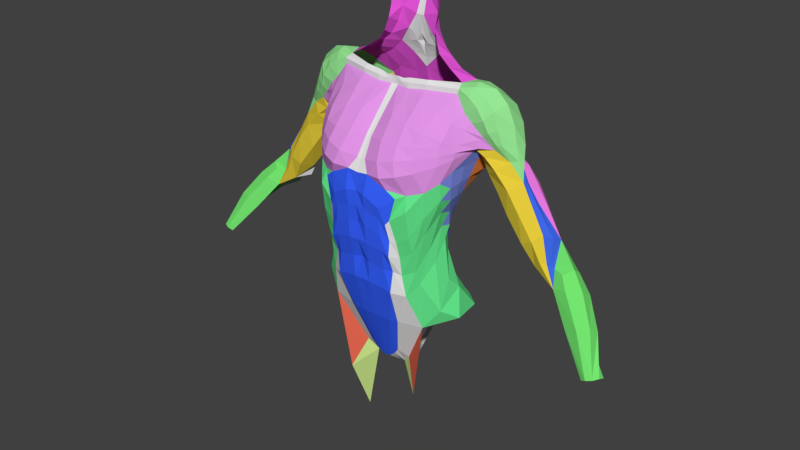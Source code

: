 # Source: FemaleMuscularAnatomy.blend  (saved by Blender 2.78.0; exported with 4.5.12 LTS)
import bpy
from mathutils import Matrix  # noqa: F401  (used for matrix-valued properties, if any)

bpy.ops.wm.read_factory_settings(use_empty=True)
scene = bpy.context.scene
scene.name = 'Scene'

# ---- collections
col_collection_1 = bpy.data.collections.new('Collection 1'); scene.collection.children.link(col_collection_1)

# ---- materials (node trees are filled in below, after node groups)
mat_general = bpy.data.materials.new('General')
mat_general.alpha_threshold = 0.0
mat_general.use_transparent_shadow = False
mat_general.roughness = 0.5
mat_rectus_abdominis = bpy.data.materials.new('Rectus Abdominis')
mat_rectus_abdominis.alpha_threshold = 0.0
mat_rectus_abdominis.use_transparent_shadow = False
mat_rectus_abdominis.diffuse_color = (0.03864, 0.1231, 1.0, 1.0)
mat_rectus_abdominis.roughness = 0.5
mat_external_oblique = bpy.data.materials.new('External Oblique')
mat_external_oblique.alpha_threshold = 0.0
mat_external_oblique.use_transparent_shadow = False
mat_external_oblique.diffuse_color = (0.1277, 0.8, 0.2671, 1.0)
mat_external_oblique.roughness = 0.5
mat_pectoralis_major = bpy.data.materials.new('Pectoralis Major')
mat_pectoralis_major.alpha_threshold = 0.0
mat_pectoralis_major.use_transparent_shadow = False
mat_pectoralis_major.diffuse_color = (0.7634, 0.298, 0.8, 1.0)
mat_pectoralis_major.roughness = 0.5
mat_pectineus = bpy.data.materials.new('Pectineus')
mat_pectineus.alpha_threshold = 0.0
mat_pectineus.use_transparent_shadow = False
mat_pectineus.diffuse_color = (0.8, 0.1407, 0.08262, 1.0)
mat_pectineus.roughness = 0.5
mat_adductor_longus = bpy.data.materials.new('Adductor Longus')
mat_adductor_longus.alpha_threshold = 0.0
mat_adductor_longus.use_transparent_shadow = False
mat_adductor_longus.diffuse_color = (0.599, 0.8, 0.2617, 1.0)
mat_adductor_longus.roughness = 0.5
mat_serratus_anterior = bpy.data.materials.new('Serratus Anterior')
mat_serratus_anterior.alpha_threshold = 0.0
mat_serratus_anterior.use_transparent_shadow = False
mat_serratus_anterior.diffuse_color = (0.2008, 0.2631, 0.8, 1.0)
mat_serratus_anterior.roughness = 0.5
mat_deltoid = bpy.data.materials.new('Deltoid')
mat_deltoid.alpha_threshold = 0.0
mat_deltoid.use_transparent_shadow = False
mat_deltoid.diffuse_color = (0.3014, 0.8, 0.2918, 1.0)
mat_deltoid.roughness = 0.5
mat_biceps = bpy.data.materials.new('Biceps')
mat_biceps.alpha_threshold = 0.0
mat_biceps.use_transparent_shadow = False
mat_biceps.diffuse_color = (0.8, 0.611, 0.04557, 1.0)
mat_biceps.roughness = 0.5
mat_trapezius = bpy.data.materials.new('Trapezius')
mat_trapezius.alpha_threshold = 0.0
mat_trapezius.use_transparent_shadow = False
mat_trapezius.diffuse_color = (0.8, 0.09637, 0.7025, 1.0)
mat_trapezius.roughness = 0.5
mat_infraspinatus = bpy.data.materials.new('Infraspinatus')
mat_infraspinatus.alpha_threshold = 0.0
mat_infraspinatus.use_transparent_shadow = False
mat_infraspinatus.diffuse_color = (0.8, 0.7154, 0.1353, 1.0)
mat_infraspinatus.roughness = 0.5
mat_teres_major_minor = bpy.data.materials.new('Teres Major-Minor')
mat_teres_major_minor.alpha_threshold = 0.0
mat_teres_major_minor.use_transparent_shadow = False
mat_teres_major_minor.diffuse_color = (0.06061, 0.132, 0.8, 1.0)
mat_teres_major_minor.roughness = 0.5
mat_latissimus_dorsi = bpy.data.materials.new('Latissimus Dorsi')
mat_latissimus_dorsi.alpha_threshold = 0.0
mat_latissimus_dorsi.use_transparent_shadow = False
mat_latissimus_dorsi.diffuse_color = (0.8, 0.2211, 0.04937, 1.0)
mat_latissimus_dorsi.roughness = 0.5
mat_triceps = bpy.data.materials.new('Triceps')
mat_triceps.alpha_threshold = 0.0
mat_triceps.use_transparent_shadow = False
mat_triceps.diffuse_color = (0.8, 0.1905, 0.7175, 1.0)
mat_triceps.roughness = 0.5
mat_brachialis = bpy.data.materials.new('Brachialis')
mat_brachialis.alpha_threshold = 0.0
mat_brachialis.use_transparent_shadow = False
mat_brachialis.diffuse_color = (0.0502, 0.1362, 0.8, 1.0)
mat_brachialis.roughness = 0.5
mat_brachioradialis_extensor_carpi_radialis_longus_brevis = bpy.data.materials.new('Brachioradialis-Extensor Carpi Radialis Longus/Brevis')
mat_brachioradialis_extensor_carpi_radialis_longus_brevis.alpha_threshold = 0.0
mat_brachioradialis_extensor_carpi_radialis_longus_brevis.use_transparent_shadow = False
mat_brachioradialis_extensor_carpi_radialis_longus_brevis.diffuse_color = (0.177, 0.8, 0.1638, 1.0)
mat_brachioradialis_extensor_carpi_radialis_longus_brevis.roughness = 0.5
mat_flexor_carpi_ulnaris_radialis = bpy.data.materials.new('Flexor Carpi Ulnaris/Radialis')
mat_flexor_carpi_ulnaris_radialis.alpha_threshold = 0.0
mat_flexor_carpi_ulnaris_radialis.use_transparent_shadow = False
mat_flexor_carpi_ulnaris_radialis.diffuse_color = (0.1568, 0.2083, 0.8, 1.0)
mat_flexor_carpi_ulnaris_radialis.roughness = 0.5

# ---- material node trees

# ---- world
world_world = bpy.data.worlds.new('World'); scene.world = world_world
world_world.color = (0.05088, 0.05088, 0.05088)
world_world.use_sun_shadow = False
world_world.sun_shadow_jitter_overblur = 0.0
world_world.cycles.sampling_method = 'MANUAL'

# ---- meshes
me_cube_001 = bpy.data.meshes.new('Cube.001')
me_cube_001.from_pydata([(0.0, -0.9311, 2.871), (0.5679, -0.8808, 2.725), (0.5293, -0.9106, 3.277), (0.0, -0.961, 3.467), (0.2799, -0.3165, 0.6722), (0.5269, -0.7921, 2.051), (0.0, -0.8424, 2.149), (0.0, -0.2804, 0.4417), (0.6738, -0.8542, 3.725), (0.0, -0.9083, 3.985), (0.5865, -0.8837, 3.349), (0.0, -0.8208, 2.541), (0.5708, -0.8586, 2.997), (0.0, -0.9089, 3.175), (0.0, -0.6567, 1.443), (0.5632, -0.7705, 2.436), (0.4776, -0.5578, 1.402), (0.0, -0.9424, 3.709), (0.3632, -0.6233, 1.416), (0.4034, -0.8127, 2.101), (0.1975, -0.293, 0.5601), (0.4421, -0.836, 2.458), (0.4459, -0.9014, 2.8), (0.4341, -0.9241, 3.066), (0.4156, -0.9313, 3.339), (0.5304, -0.8826, 3.835), (0.4407, -0.9575, 3.537), (0.1558, -0.8662, 2.512), (0.165, -0.9543, 3.149), (0.1865, -0.9088, 4.004), (0.1749, -0.9877, 3.683), (0.1256, -0.6535, 1.437), (0.1439, -0.8429, 2.139), (0.0885, -0.2858, 0.4685), (0.1618, -0.9316, 2.862), (0.1582, -0.9615, 3.44), (0.668, -0.6846, 2.365), (0.6652, -0.7313, 2.689), (0.6511, -0.796, 2.961), (0.7319, -0.663, 2.006), (0.8999, -0.4562, 1.409), (0.4375, -0.2223, 0.5514), (0.8344, -0.8104, 3.53), (1.009, -0.6005, 3.825), (0.7868, -0.7328, 3.765), (1.149, -0.404, 3.948), (1.204, -0.2115, 3.825), (0.8479, -0.7467, 3.085), (1.151, -0.3764, 3.668), (1.179, -0.1629, 3.607), (0.8636, -0.6713, 2.803), (1.082, -0.2779, 3.408), (0.9995, -0.5832, 3.4), (0.8623, -0.593, 2.458), (0.8916, -0.5175, 2.223), (0.9729, -0.5114, 3.108), (0.9729, -0.3939, 2.805), (1.021, -0.3039, 2.574), (1.03, -0.1831, 3.142), (1.05, -0.112, 2.899), (1.084, -0.06352, 3.357), (1.055, -0.01475, 3.108), (0.28, -0.1358, 0.3686), (0.1151, -0.06011, 0.2897), (0.6708, -0.3913, -0.005294), (0.5893, -0.03865, -0.9399), (0.0, -0.03836, 0.2683), (0.07166, -0.8239, 4.186), (0.05058, -0.642, 4.489), (0.05292, -0.3451, 4.814), (0.05995, -0.04376, 5.126), (0.0, -0.8234, 4.174), (0.0, -0.6415, 4.481), (0.0, -0.3445, 4.814), (0.0, -0.04324, 5.123), (1.53, 0.1006, 4.623), (1.363, 0.04672, 4.815), (1.228, 0.03953, 4.952), (1.072, 0.07908, 5.182), (0.585, -0.04868, 5.17), (1.492, 0.09101, 4.581), (1.694, 0.1749, 4.444), (1.481, 0.06689, 4.444), (0.4489, -0.9599, 4.024), (0.3677, -0.8982, 4.239), (0.3088, -0.7358, 4.492), (0.286, -0.4642, 4.798), (0.2803, -0.07803, 5.127), (1.221, -0.1904, 4.098), (1.261, -0.2254, 4.308), (1.131, -0.4575, 4.232), (0.8979, -0.7201, 4.142), (0.6861, -0.8861, 4.085), (0.5926, -0.1641, 5.077), (0.9195, -0.1841, 4.947), (1.149, -0.1405, 4.825), (1.29, -0.0443, 4.718), (0.5992, -0.7183, 4.505), (0.8637, -0.6117, 4.508), (1.113, -0.3815, 4.505), (0.5806, -0.5034, 4.764), (0.8781, -0.4851, 4.692), (1.121, -0.3393, 4.583), (1.256, -0.1701, 4.51), (0.6304, -0.8435, 4.304), (0.8793, -0.676, 4.343), (1.121, -0.4252, 4.38), (1.268, -0.2044, 4.41), (1.389, 0.2789, 4.262), (1.326, 0.2467, 4.144), (0.7059, 0.7029, 1.716), (0.9421, 0.1643, 3.132), (1.161, 0.153, 3.64), (1.063, 0.1357, 3.383), (1.245, 0.2002, 3.885), (0.8887, 0.1988, 2.967), (1.259, 0.4311, 1.578), (0.04197, -0.04376, 5.207), (0.0, -0.04324, 5.204), (0.4107, 0.623, 5.554), (0.1432, -0.06189, 5.193), (0.05843, -0.04376, 5.264), (0.0, -0.04324, 5.257), (0.1558, -0.03463, 5.249), (0.291, -0.07024, 5.216), (0.2695, -0.01015, 5.272), (0.5975, -0.04585, 5.246), (0.5795, 0.01531, 5.302), (1.094, 0.08471, 5.261), (1.06, 0.2026, 5.317), (1.309, 0.1726, 5.317), (1.5, 0.1701, 5.192), (1.666, 0.1531, 5.03), (1.747, 0.1431, 4.766), (1.927, 0.247, 4.29), (1.837, 0.1721, 4.528), (1.432, 0.05453, 5.066), (1.56, 0.04771, 4.892), (1.633, 0.07959, 4.709), (1.738, 0.1359, 4.543), (1.277, 0.06765, 5.187), (2.152, 0.2729, 4.023), (2.077, 0.3848, 4.301), (1.883, 0.6026, 4.794), (1.725, 0.6494, 5.016), (2.012, 0.4875, 4.514), (1.491, 0.6335, 5.167), (1.282, 0.5793, 5.279), (0.0, -0.04324, 5.231), (0.0502, -0.04376, 5.236), (0.1495, -0.05283, 5.221), (0.2803, -0.03563, 5.244), (0.5885, -0.01071, 5.274), (1.077, 0.1299, 5.289), (2.035, 0.2971, 4.329), (1.902, 0.3453, 4.825), (1.767, 0.3585, 5.104), (1.974, 0.3148, 4.555), (1.555, 0.3671, 5.292), (1.308, 0.3012, 5.356), (1.146, 0.4446, 5.324), (0.7877, 0.8589, 4.897), (1.577, 0.7438, 4.368), (1.183, 0.8488, 4.633), (1.38, 0.8125, 4.501), (0.9851, 0.86, 4.765), (1.791, 0.5988, 4.32), (1.966, 0.4798, 4.248), (1.088, 0.7158, 5.125), (1.726, 0.7363, 4.603), (1.543, 0.7999, 4.754), (1.328, 0.8293, 4.913), (1.205, 0.7992, 5.018), (1.889, 0.5933, 4.465), (2.001, 0.4582, 4.308), (1.389, 0.1252, 4.392), (1.274, 0.03856, 4.121), (1.224, -0.005652, 3.855), (1.17, -0.004964, 3.623), (1.073, 0.03609, 3.37), (0.9988, 0.07479, 3.12), (0.9693, 0.04339, 2.933), (1.564, 0.1186, 4.309), (1.419, 0.4101, 4.242), (2.13, 0.3447, 3.064), (2.257, 0.1453, 3.113), (2.439, 0.1156, 3.224), (2.836, 0.1599, 2.556), (2.555, 0.2384, 3.323), (2.461, 0.2257, 2.777), (2.672, 0.2065, 2.895), (2.584, 0.1559, 2.897), (1.993, 0.09465, 3.915), (1.642, 0.445, 3.72), (1.769, 0.1993, 3.763), (1.76, 0.1036, 4.155), (1.486, 0.4246, 3.981), (1.559, 0.2392, 4.011), (1.845, 0.4214, 3.454), (1.964, 0.162, 3.49), (2.203, 0.08859, 3.612), (2.331, 0.2642, 3.697), (0.5289, 0.5071, 5.665), (0.06991, 0.544, 6.049), (0.0, 0.6619, 5.518), (0.0, 0.581, 5.751), (0.09746, 0.605, 5.61), (0.5012, 0.3117, 5.767), (0.05609, 0.3929, 2.965), (0.7872, 0.6849, 5.253), (0.5855, 0.6539, 5.387), (0.857, 0.4654, 5.415), (0.6756, 0.4863, 5.542), (0.2199, 0.7718, 5.057), (0.4346, 0.8153, 4.861), (0.7938, 0.239, 5.474), (0.5782, 0.2753, 5.626), (0.0, 0.6951, 5.36), (0.0, 0.5466, 6.05), (0.2616, 0.614, 5.591), (0.2182, 0.5453, 5.808), (0.07122, 0.593, 5.69), (0.1586, 0.5738, 5.76), (0.2096, 0.6771, 5.394), (0.385, 0.7176, 5.225), (0.1288, 0.6567, 5.481), (0.05848, 0.6328, 5.551), (0.581, 0.778, 5.053), (0.6455, 0.8589, 4.697), (0.5133, 0.8589, 4.377), (0.0, 0.718, 5.195), (0.2904, 0.8911, 4.508), (0.0, 0.8433, 4.47), (0.2513, 0.7128, 3.547), (0.1715, 0.5534, 3.296), (0.3634, 0.8305, 3.898), (0.1981, 0.8516, 4.061), (0.0, 0.802, 4.067), (0.0, 0.661, 3.624), (0.0, 0.7885, 4.832), (0.04744, 0.6564, 6.374), (0.0, 0.6589, 6.375), (0.0, 0.6545, 5.634), (0.5252, 0.8305, 3.855), (0.6891, 0.86, 4.046), (1.041, 0.8483, 4.311), (0.5971, 0.8596, 4.191), (1.404, 0.7278, 4.156), (0.8446, 0.7671, 3.845), (1.256, 0.7354, 3.98), (1.411, 0.6106, 4.11), (1.143, 0.8157, 4.106), (0.8151, 0.8325, 3.963), (0.4575, 0.4386, 6.369), (0.4471, 0.4069, 6.159), (0.443, 0.3434, 5.964), (0.3146, 0.557, 6.368), (0.3312, 0.5445, 6.133), (0.402, 0.5195, 5.886), (0.3268, 0.5469, 3.263), (0.2179, 0.4587, 2.97), (0.4064, 0.6628, 3.511), (0.6317, 0.4472, 3.139), (0.6038, 0.4123, 2.925), (0.862, 0.4671, 3.418), (1.195, 0.4852, 3.801), (0.8354, 0.8551, 4.194), (1.32, 0.4869, 3.956), (0.3208, 0.7716, 3.781), (0.1431, 0.7718, 3.796), (0.4808, 0.7557, 3.731), (0.9293, 0.5674, 3.658), (1.051, 0.7512, 3.913), (0.9541, 0.8249, 4.021), (0.7256, 0.857, 4.445), (1.002, 0.8527, 4.471), (0.0, 0.5114, 3.295), (0.0, 0.3894, 2.598), (0.3429, 0.5971, 2.122), (0.8147, 0.276, 2.502), (0.2218, 0.4397, 2.579), (0.5992, 0.388, 2.554), (1.137, -0.1096, 2.221), (0.9693, 0.06436, 2.756), (1.151, -0.3261, 1.746), (0.0, 0.3929, 2.965), (0.0, 0.519, 2.167), (0.1749, 0.8314, 4.782), (0.1114, 0.4147, 2.589), (0.1641, 0.6124, 2.145), (0.5244, 0.6392, 1.919), (0.04161, 1.036, 0.5321), (0.0, 0.8314, 1.722), (0.3529, 0.872, 1.719), (0.1765, 0.8779, 1.72), (0.5341, 0.8627, 1.426), (0.2671, 1.137, 1.018), (0.08608, 1.112, 0.8095), (0.0, 1.096, 1.127), (0.0, 1.092, 0.8295), (0.0, 1.005, 1.424), (0.1335, 1.116, 1.072), (0.2671, 1.036, 1.425), (0.1335, 1.034, 1.425), (0.7423, 0.4861, 1.916), (0.5618, 0.4641, 2.116), (0.2823, 0.4688, 2.351), (0.0, 0.4046, 2.382), (0.1378, 0.464, 2.367), (0.0, 1.032, 0.5382), (1.33, -0.07052, 1.58), (0.9974, 0.6396, 1.59), (0.8517, 0.2374, 2.735), (0.6015, 0.4002, 2.74), (0.2199, 0.4492, 2.774), (1.195, 0.08513, 2.034), (0.5805, 0.4261, 2.335), (0.252, 0.4543, 2.465), (0.7785, 0.3526, 2.183), (0.0, 0.397, 2.49), (0.1246, 0.4393, 2.478), (0.8959, 0.5441, 1.768), (1.055, 0.3918, 1.86), (0.6347, 0.751, 1.698), (0.04727, 0.4668, 0.03308), (0.0, 0.4758, 0.02546), (2.074, 0.7281, 3.714), (2.348, 0.5895, 3.02), (1.864, 0.5052, 3.464), (1.893, 0.698, 3.52), (2.41, 0.5878, 3.61), (2.732, 0.4643, 3.22), (1.864, 0.7785, 3.981), (1.505, 0.5827, 3.974), (1.505, 0.7281, 4.05), (1.675, 0.5408, 3.737), (1.725, 0.7242, 3.812), (2.338, 0.4127, 3.712), (2.152, 0.4067, 3.98), (2.185, 0.6582, 3.9), (1.986, 0.673, 4.112), (2.398, 0.5141, 3.717), (2.21, 0.5435, 3.971), (2.039, 0.5633, 4.187), (2.142, 0.6695, 3.258), (2.131, 0.525, 3.177), (2.214, 0.6756, 3.297), (2.38, 0.7437, 3.36), (2.547, 0.7075, 3.079), (3.006, 0.5697, 2.737), (2.82, 0.6593, 2.453), (3.124, 0.5202, 2.304), (2.912, 0.7056, 2.578), (2.764, 0.2854, 2.821), (2.17, 0.3436, 4.016), (2.362, 0.3354, 3.72), (2.673, 0.3338, 3.279), (3.063, 0.3384, 2.883), (3.303, 0.2106, 2.638), (3.655, -0.2629, 1.545), (3.897, -0.04933, 1.577), (3.831, -0.2597, 1.615), (2.93, 0.2241, 2.807), (3.066, 0.111, 2.634), (3.737, -0.2956, 1.592), (3.071, 0.4687, 2.798), (3.303, 0.4225, 2.529), (3.891, -0.1622, 1.622), (3.209, -0.03954, 2.076), (3.409, 0.2515, 2.013), (3.585, 0.002718, 2.232), (3.403, -0.0808, 2.202), (3.614, 0.1778, 2.143), (2.131, 0.4367, 3.121), (2.267, 0.4138, 2.825), (2.718, 0.246, 2.858)], [], [(29, 9, 17, 30), (28, 35, 3, 13), (26, 24, 2, 10), (23, 22, 1, 12), (18, 16, 5, 19), (27, 34, 0, 11), (21, 19, 5, 15), (20, 4, 16, 18), (33, 20, 18, 31), (27, 32, 19, 21), (15, 1, 22, 21), (31, 18, 19, 32), (28, 34, 22, 23), (30, 35, 24, 26), (12, 2, 24, 23), (8, 25, 26, 10), (17, 3, 35, 30), (13, 0, 34, 28), (14, 31, 32, 6), (11, 6, 32, 27), (7, 33, 31, 14), (21, 22, 34, 27), (23, 24, 35, 28), (25, 29, 30, 26), (37, 38, 12, 1), (38, 10, 2, 12), (36, 37, 1, 15), (39, 36, 15, 5), (16, 40, 39, 5), (4, 41, 40, 16), (43, 44, 42), (25, 8, 44), (10, 42, 44, 8), (38, 47, 42, 10), (52, 47, 50, 55), (43, 42, 47, 52), (37, 50, 47, 38), (51, 49, 48), (45, 43, 52, 48), (48, 46, 45), (36, 53, 50, 37), (39, 54, 53, 36), (48, 52, 55, 51), (54, 57, 56, 53), (53, 56, 55, 50), (57, 59, 58, 56), (51, 55, 56, 58), (58, 60, 51), (59, 61, 58), (62, 41, 4, 20), (63, 62, 20, 33), (41, 64, 40), (62, 65, 64, 41), (66, 63, 33, 7), (9, 29, 67, 71), (68, 72, 71, 67), (69, 73, 72, 68), (70, 74, 73, 69), (70, 69, 86, 87), (86, 69, 68, 85), (85, 68, 67, 84), (84, 67, 29, 83), (29, 25, 83), (175, 89, 88), (44, 92, 83, 25), (45, 88, 89, 90), (43, 45, 90, 91), (44, 43, 91, 92), (84, 83, 92, 104), (85, 84, 104, 97), (86, 85, 97, 100), (87, 86, 100, 93), (93, 100, 101, 94), (94, 101, 102, 95), (102, 99, 103), (101, 98, 99, 102), (95, 102, 103, 96), (100, 97, 98, 101), (97, 104, 105, 98), (91, 105, 104, 92), (90, 106, 105, 91), (89, 107, 106, 90), (99, 106, 107, 103), (98, 105, 106, 99), (107, 89, 175, 82), (103, 107, 82), (80, 96, 103, 82), (80, 82, 81), (79, 87, 93), (78, 79, 93, 94), (95, 77, 78, 94), (96, 76, 77, 95), (75, 76, 96, 80), (80, 81, 75), (82, 175, 81), (176, 175, 88), (45, 46, 88), (176, 177, 114, 109), (48, 49, 46), (51, 60, 49), (60, 58, 61), (178, 177, 46, 49), (179, 178, 49, 60), (180, 179, 60, 61), (181, 115, 111, 180), (74, 70, 117, 118), (87, 120, 117, 70), (148, 149, 121, 122), (150, 123, 121, 149), (150, 120, 124, 151), (120, 87, 124), (151, 124, 126, 152), (152, 126, 128, 153), (78, 128, 126, 79), (79, 126, 124, 87), (134, 135, 139, 81), (139, 135, 133, 138), (138, 133, 132, 137), (137, 132, 131, 136), (136, 131, 130, 140), (128, 78, 140, 130), (77, 136, 140, 78), (76, 137, 136, 77), (75, 138, 137, 76), (81, 139, 138, 75), (153, 128, 130, 159), (159, 158, 146, 147), (158, 156, 144, 146), (156, 155, 143, 144), (155, 157, 145, 143), (157, 154, 142, 145), (141, 142, 154, 134), (135, 134, 154, 157), (133, 135, 157, 155), (132, 133, 155, 156), (131, 132, 156, 158), (130, 131, 158, 159), (129, 153, 159, 160), (127, 152, 153, 129), (125, 151, 152, 127), (123, 150, 151, 125), (120, 150, 149, 117), (118, 117, 149, 148), (147, 160, 159), (142, 141, 167, 174), (173, 174, 167, 166), (169, 173, 166, 162), (169, 162, 164, 170), (170, 164, 163, 171), (171, 163, 165, 172), (168, 160, 147, 172), (161, 168, 172, 165), (146, 171, 172, 147), (144, 170, 171, 146), (143, 169, 170, 144), (143, 145, 173, 169), (145, 142, 174, 173), (59, 181, 180, 61), (111, 113, 179, 180), (113, 112, 178, 179), (112, 114, 177, 178), (88, 46, 177, 176), (109, 108, 175, 176), (175, 182, 81), (108, 182, 175), (197, 194, 192, 195), (196, 193, 194, 197), (183, 196, 197, 108), (108, 197, 195, 182), (134, 81, 182, 195), (141, 134, 195, 192), (194, 193, 198, 199), (184, 185, 199, 198), (185, 184, 189), (186, 185, 189, 191), (187, 191, 189), (188, 186, 191, 190), (186, 188, 201, 200), (141, 192, 200, 201), (192, 194, 199, 200), (185, 186, 200, 199), (191, 187, 190), (206, 226, 204, 242), (219, 225, 226, 206), (228, 214, 227, 161), (222, 219, 206, 221), (209, 211, 160, 168), (215, 129, 160, 211), (207, 216, 212, 202), (216, 215, 211, 212), (119, 202, 212, 210), (210, 212, 211, 209), (213, 224, 227, 214), (220, 119, 219, 222), (119, 223, 225, 219), (203, 220, 222, 218), (218, 222, 221, 205), (213, 230, 223, 224), (161, 227, 209, 168), (224, 223, 119, 210), (227, 224, 210, 209), (226, 225, 217, 204), (214, 228, 229, 231), (239, 287, 231, 232), (237, 232, 231, 236), (231, 229, 235, 236), (237, 236, 269, 238), (268, 233, 238, 269), (233, 234, 276, 238), (217, 225, 223, 230), (203, 218, 241, 240), (205, 221, 206, 242), (163, 275, 274, 165), (235, 229, 246, 243), (228, 274, 246, 229), (165, 274, 228, 161), (246, 274, 266, 244), (243, 246, 244), (245, 164, 247, 251), (249, 251, 247, 250), (272, 273, 251, 249), (266, 245, 251, 273), (243, 244, 252, 248), (202, 258, 255, 207), (255, 258, 257, 254), (253, 254, 257, 256), (240, 256, 257, 203), (202, 119, 220, 258), (220, 203, 257, 258), (260, 208, 234, 259), (259, 234, 233, 261), (262, 259, 261, 264), (263, 260, 259, 262), (268, 235, 243, 270), (115, 263, 262, 111), (111, 262, 264, 113), (270, 271, 264, 261), (113, 264, 271, 112), (112, 271, 265, 114), (114, 265, 267, 109), (109, 183, 108), (250, 183, 109, 267), (243, 248, 271, 270), (233, 268, 270, 261), (235, 268, 269, 236), (244, 266, 273, 252), (248, 252, 273, 272), (248, 272, 265, 271), (250, 267, 249), (272, 249, 267, 265), (163, 164, 245, 275), (275, 245, 266, 274), (208, 285, 276, 234), (312, 313, 263, 115), (316, 317, 280, 281), (57, 54, 284, 282), (40, 284, 54, 39), (59, 57, 282, 283), (181, 59, 283), (313, 281, 280, 314), (260, 314, 280, 208), (304, 110, 290, 305), (285, 208, 280, 288), (319, 277, 288, 320), (214, 231, 287, 213), (230, 213, 287, 239), (288, 277, 285), (320, 288, 280, 317), (286, 289, 294, 292), (289, 278, 293, 294), (294, 293, 302, 303), (292, 294, 303, 300), (300, 303, 298), (298, 303, 302, 301), (298, 301, 297, 299), (291, 309, 299, 297), (297, 301, 296), (295, 296, 301, 302), (295, 302, 293, 323), (278, 290, 323, 293), (289, 308, 306, 278), (286, 307, 308, 289), (318, 304, 305, 316), (290, 278, 306, 305), (325, 309, 291, 324), (110, 304, 321, 311), (263, 313, 314, 260), (279, 281, 313, 312), (115, 181, 283, 312), (284, 40, 310), (282, 315, 279, 283), (308, 320, 317, 306), (307, 319, 320, 308), (312, 283, 279), (284, 310, 315, 282), (279, 318, 316, 281), (305, 306, 317, 316), (321, 322, 116, 311), (304, 318, 322, 321), (315, 322, 318, 279), (116, 322, 315, 310), (290, 110, 323), (66, 325, 324, 63), (162, 334, 247, 164), (335, 336, 329, 328), (344, 327, 345), (250, 247, 334, 333), (332, 336, 334, 162), (326, 329, 336, 332), (333, 334, 336, 335), (331, 330, 341, 337), (166, 167, 343, 340), (162, 166, 340, 332), (332, 340, 339, 326), (343, 342, 339, 340), (330, 326, 339), (342, 341, 330, 339), (344, 346, 327), (338, 337, 341, 342), (167, 338, 342, 343), (329, 326, 346, 344), (329, 344, 345, 328), (326, 330, 347, 346), (327, 346, 347, 348), (331, 348, 347, 330), (167, 141, 354, 338), (355, 337, 338, 354), (356, 331, 337, 355), (196, 183, 250, 333), (193, 196, 333, 335), (198, 193, 335, 328), (198, 328, 373, 184), (348, 331, 349, 352), (327, 348, 352, 350), (350, 352, 351), (351, 352, 349), (351, 366, 372, 369), (188, 356, 355, 201), (201, 355, 354, 141), (190, 375, 356, 188), (331, 356, 375, 353), (190, 187, 353, 375), (353, 362, 357, 331), (349, 331, 357, 365), (363, 358, 357, 362), (366, 365, 357, 358), (371, 363, 187, 368), (372, 370, 361, 367), (370, 358, 363, 371), (187, 363, 362, 353), (369, 372, 367, 360), (351, 349, 365, 366), (361, 370, 371, 364), (366, 358, 370, 372), (364, 371, 368, 359), (189, 184, 373, 374), (373, 328, 345), (327, 374, 373, 345)])
me_cube_001.polygons.foreach_set('material_index', [1, 1, 1, 1, 1, 1, 1, 1, 1, 1, 1, 1, 1, 1, 1, 1, 1, 1, 1, 1, 1, 1, 1, 1, 0, 0, 0, 0, 0, 0, 2, 2, 2, 2, 2, 2, 2, 2, 2, 2, 2, 2, 2, 2, 2, 2, 2, 2, 2, 0, 0, 4, 5, 0, 0, 0, 0, 0, 3, 3, 3, 3, 3, 3, 3, 3, 3, 3, 3, 3, 3, 3, 3, 3, 3, 3, 3, 3, 3, 3, 3, 3, 3, 3, 3, 3, 3, 3, 3, 3, 3, 3, 3, 3, 3, 6, 6, 6, 6, 6, 6, 6, 6, 6, 6, 0, 0, 0, 0, 0, 0, 0, 0, 0, 0, 7, 7, 7, 7, 7, 7, 7, 7, 7, 7, 7, 7, 7, 7, 7, 7, 7, 7, 7, 7, 7, 7, 7, 0, 0, 0, 0, 0, 7, 7, 7, 7, 7, 7, 7, 7, 7, 7, 7, 7, 7, 7, 6, 6, 6, 6, 6, 6, 8, 8, 8, 8, 8, 8, 8, 8, 8, 8, 8, 8, 8, 8, 8, 8, 8, 8, 8, 0, 0, 9, 0, 9, 9, 9, 9, 9, 9, 9, 0, 0, 0, 0, 9, 9, 9, 9, 0, 9, 9, 9, 9, 9, 9, 9, 0, 0, 0, 10, 10, 10, 10, 10, 10, 11, 11, 11, 11, 11, 9, 9, 9, 9, 9, 9, 12, 12, 12, 12, 12, 12, 12, 12, 12, 12, 12, 12, 12, 12, 12, 9, 11, 11, 12, 12, 12, 10, 10, 9, 12, 12, 2, 2, 2, 2, 12, 12, 12, 0, 0, 9, 9, 0, 0, 0, 0, 0, 0, 0, 0, 0, 0, 0, 0, 0, 0, 0, 0, 12, 12, 0, 0, 12, 12, 6, 2, 2, 0, 0, 2, 2, 12, 12, 2, 2, 2, 2, 12, 0, 13, 13, 13, 13, 13, 13, 13, 13, 13, 13, 13, 13, 13, 13, 13, 13, 13, 13, 13, 0, 0, 0, 14, 14, 14, 0, 0, 0, 0, 0, 0, 0, 0, 15, 14, 14, 14, 14, 14, 15, 15, 15, 15, 15, 15, 15, 15, 15, 15, 15, 15, 15, 0, 0, 0])
me_cube_001.materials.append(mat_general)
me_cube_001.materials.append(mat_rectus_abdominis)
me_cube_001.materials.append(mat_external_oblique)
me_cube_001.materials.append(mat_pectoralis_major)
me_cube_001.materials.append(mat_pectineus)
me_cube_001.materials.append(mat_adductor_longus)
me_cube_001.materials.append(mat_serratus_anterior)
me_cube_001.materials.append(mat_deltoid)
me_cube_001.materials.append(mat_biceps)
me_cube_001.materials.append(mat_trapezius)
me_cube_001.materials.append(mat_infraspinatus)
me_cube_001.materials.append(mat_teres_major_minor)
me_cube_001.materials.append(mat_latissimus_dorsi)
me_cube_001.materials.append(mat_triceps)
me_cube_001.materials.append(mat_brachialis)
me_cube_001.materials.append(mat_brachioradialis_extensor_carpi_radialis_longus_brevis)
me_cube_001.materials.append(mat_flexor_carpi_ulnaris_radialis)
me_cube_001.use_remesh_preserve_volume = False
me_cube_001.use_remesh_preserve_attributes = False
me_cube_001.use_mirror_vertex_groups = False
me_cube_001.update()

# ---- objects
ob_cube = bpy.data.objects.new('Cube', me_cube_001)

# ---- transforms, parenting, visibility, modifiers, constraints
ob_cube.location = (0.0, 0.0, 0.0)
ob_cube.lineart.crease_threshold = 0.0
_m = ob_cube.modifiers.new('Mirror', 'MIRROR')

# ---- collection membership
col_collection_1.objects.link(ob_cube)

# ---- scene / render settings (as saved in the file)
scene.frame_start = 1; scene.frame_end = 250; scene.frame_set(1)
scene.render.engine = 'BLENDER_EEVEE_NEXT'
scene.render.resolution_percentage = 50
scene.render.dither_intensity = 0.0
scene.cycles.use_denoising = False
scene.cycles.samples = 128
scene.cycles.sampling_pattern = 'TABULATED_SOBOL'
scene.cycles.light_sampling_threshold = 0.0
scene.cycles.use_adaptive_sampling = False
scene.cycles.use_light_tree = False
scene.cycles.blur_glossy = 0.0
scene.cycles.sample_clamp_indirect = 0.0
scene.view_settings.view_transform = 'Standard'
bpy.context.view_layer.update()

# ---- added for rendering (the .blend has no active camera and no usable light): camera, sun
cam_auto = bpy.data.cameras.new('AutoCamera')
cam_auto.lens = 50.0
cam_auto.sensor_width = 36.0
cam_auto.clip_end = 1000.0
ob_auto_camera = bpy.data.objects.new('AutoCamera', cam_auto)
scene.collection.objects.link(ob_auto_camera)
ob_auto_camera.location = (10.0832, -12.0253, 10.784)
ob_auto_camera.rotation_euler = (1.09748, -7.21219e-08, 0.694738)
scene.camera = ob_auto_camera
light_auto_sun = bpy.data.lights.new('AutoSun', 'SUN')
light_auto_sun.energy = 3.0
light_auto_sun.angle = 0.0523599
ob_auto_sun = bpy.data.objects.new('AutoSun', light_auto_sun)
scene.collection.objects.link(ob_auto_sun)
ob_auto_sun.rotation_euler = (0.872665, 0.174533, 0.523599)
bpy.context.view_layer.update()
